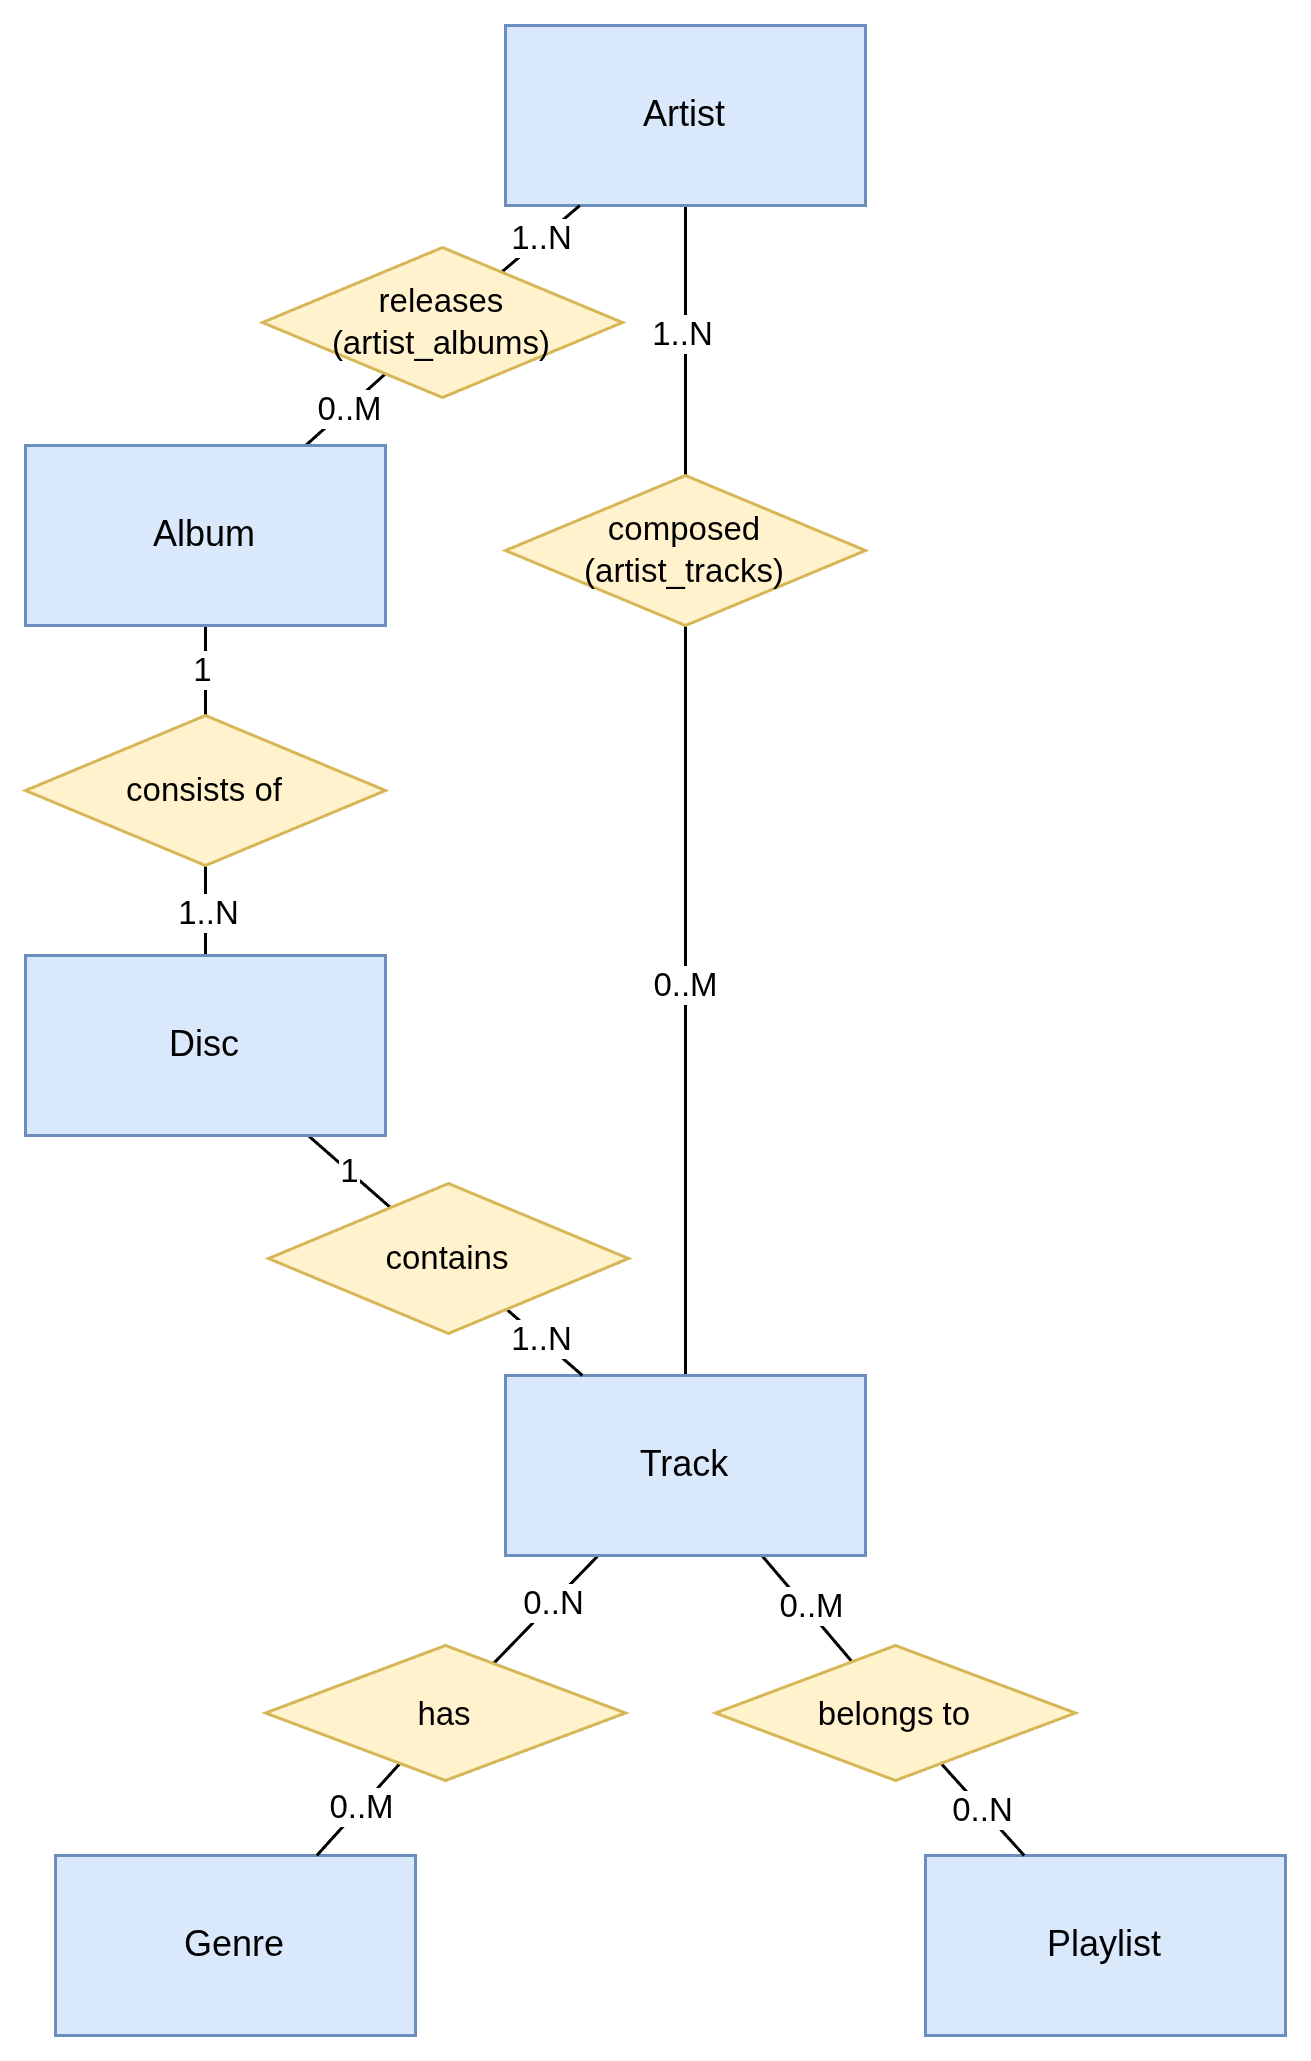

The diagram above was exported from draw.io. Its source (the exported page's mxGraphModel, read from the mxfile embedded in the PNG):
<mxGraphModel dx="421" dy="445" grid="1" gridSize="10" guides="1" tooltips="1" connect="1" arrows="1" fold="1" page="1" pageScale="1" pageWidth="850" pageHeight="1100" math="0" shadow="0" extFonts="Permanent Marker^https://fonts.googleapis.com/css?family=Permanent+Marker">
  <root>
    <mxCell id="0" />
    <mxCell id="1" parent="0" />
    <mxCell id="0T3kWYr0YZxnXEaQH2Wz-19" style="edgeStyle=none;shape=connector;rounded=0;orthogonalLoop=1;jettySize=auto;html=1;strokeColor=default;align=center;verticalAlign=middle;fontFamily=Helvetica;fontSize=11;fontColor=default;labelBackgroundColor=default;endArrow=none;endFill=0;" parent="1" source="0T3kWYr0YZxnXEaQH2Wz-1" target="0T3kWYr0YZxnXEaQH2Wz-30" edge="1">
      <mxGeometry relative="1" as="geometry">
        <mxPoint x="400" y="375" as="targetPoint" />
      </mxGeometry>
    </mxCell>
    <mxCell id="0T3kWYr0YZxnXEaQH2Wz-39" value="1..N" style="edgeLabel;html=1;align=center;verticalAlign=middle;resizable=0;points=[];fontFamily=Helvetica;fontSize=11;fontColor=default;labelBackgroundColor=default;" parent="0T3kWYr0YZxnXEaQH2Wz-19" connectable="0" vertex="1">
      <mxGeometry x="-0.0485" y="-1" relative="1" as="geometry">
        <mxPoint as="offset" />
      </mxGeometry>
    </mxCell>
    <mxCell id="0T3kWYr0YZxnXEaQH2Wz-1" value="Artist" style="rounded=0;whiteSpace=wrap;html=1;fillColor=#dae8fc;strokeColor=#6c8ebf;" parent="1" vertex="1">
      <mxGeometry x="340" y="270" width="120" height="60" as="geometry" />
    </mxCell>
    <mxCell id="0T3kWYr0YZxnXEaQH2Wz-7" style="edgeStyle=none;shape=connector;rounded=0;orthogonalLoop=1;jettySize=auto;html=1;strokeColor=default;align=center;verticalAlign=middle;fontFamily=Helvetica;fontSize=11;fontColor=default;labelBackgroundColor=default;endArrow=none;endFill=0;" parent="1" source="0T3kWYr0YZxnXEaQH2Wz-2" target="0T3kWYr0YZxnXEaQH2Wz-6" edge="1">
      <mxGeometry relative="1" as="geometry" />
    </mxCell>
    <mxCell id="0T3kWYr0YZxnXEaQH2Wz-11" value="0..M" style="edgeLabel;html=1;align=center;verticalAlign=middle;resizable=0;points=[];fontFamily=Helvetica;fontSize=11;fontColor=default;labelBackgroundColor=default;" parent="0T3kWYr0YZxnXEaQH2Wz-7" connectable="0" vertex="1">
      <mxGeometry x="0.0614" relative="1" as="geometry">
        <mxPoint as="offset" />
      </mxGeometry>
    </mxCell>
    <mxCell id="0T3kWYr0YZxnXEaQH2Wz-14" style="edgeStyle=none;shape=connector;rounded=0;orthogonalLoop=1;jettySize=auto;html=1;strokeColor=default;align=center;verticalAlign=middle;fontFamily=Helvetica;fontSize=11;fontColor=default;labelBackgroundColor=default;endArrow=none;endFill=0;" parent="1" source="0T3kWYr0YZxnXEaQH2Wz-2" target="0T3kWYr0YZxnXEaQH2Wz-13" edge="1">
      <mxGeometry relative="1" as="geometry" />
    </mxCell>
    <mxCell id="0T3kWYr0YZxnXEaQH2Wz-16" value="1" style="edgeLabel;html=1;align=center;verticalAlign=middle;resizable=0;points=[];fontFamily=Helvetica;fontSize=11;fontColor=default;labelBackgroundColor=default;" parent="0T3kWYr0YZxnXEaQH2Wz-14" connectable="0" vertex="1">
      <mxGeometry x="0.0193" y="-1" relative="1" as="geometry">
        <mxPoint as="offset" />
      </mxGeometry>
    </mxCell>
    <mxCell id="0T3kWYr0YZxnXEaQH2Wz-2" value="Album" style="rounded=0;whiteSpace=wrap;html=1;fillColor=#dae8fc;strokeColor=#6c8ebf;" parent="1" vertex="1">
      <mxGeometry x="180" y="410" width="120" height="60" as="geometry" />
    </mxCell>
    <mxCell id="0T3kWYr0YZxnXEaQH2Wz-18" style="edgeStyle=none;shape=connector;rounded=0;orthogonalLoop=1;jettySize=auto;html=1;strokeColor=default;align=center;verticalAlign=middle;fontFamily=Helvetica;fontSize=11;fontColor=default;labelBackgroundColor=default;endArrow=none;endFill=0;" parent="1" source="0T3kWYr0YZxnXEaQH2Wz-3" target="0T3kWYr0YZxnXEaQH2Wz-30" edge="1">
      <mxGeometry relative="1" as="geometry">
        <mxPoint x="400" y="425" as="targetPoint" />
      </mxGeometry>
    </mxCell>
    <mxCell id="0T3kWYr0YZxnXEaQH2Wz-40" value="0..M" style="edgeLabel;html=1;align=center;verticalAlign=middle;resizable=0;points=[];fontFamily=Helvetica;fontSize=11;fontColor=default;labelBackgroundColor=default;" parent="0T3kWYr0YZxnXEaQH2Wz-18" connectable="0" vertex="1">
      <mxGeometry x="0.041" relative="1" as="geometry">
        <mxPoint as="offset" />
      </mxGeometry>
    </mxCell>
    <mxCell id="0T3kWYr0YZxnXEaQH2Wz-23" style="edgeStyle=none;shape=connector;rounded=0;orthogonalLoop=1;jettySize=auto;html=1;strokeColor=default;align=center;verticalAlign=middle;fontFamily=Helvetica;fontSize=11;fontColor=default;labelBackgroundColor=default;endArrow=none;endFill=0;" parent="1" source="0T3kWYr0YZxnXEaQH2Wz-3" target="0T3kWYr0YZxnXEaQH2Wz-22" edge="1">
      <mxGeometry relative="1" as="geometry" />
    </mxCell>
    <mxCell id="0T3kWYr0YZxnXEaQH2Wz-25" value="0..N" style="edgeLabel;html=1;align=center;verticalAlign=middle;resizable=0;points=[];fontFamily=Helvetica;fontSize=11;fontColor=default;labelBackgroundColor=default;" parent="0T3kWYr0YZxnXEaQH2Wz-23" connectable="0" vertex="1">
      <mxGeometry x="-0.1105" relative="1" as="geometry">
        <mxPoint as="offset" />
      </mxGeometry>
    </mxCell>
    <mxCell id="0T3kWYr0YZxnXEaQH2Wz-33" style="edgeStyle=none;shape=connector;rounded=0;orthogonalLoop=1;jettySize=auto;html=1;strokeColor=default;align=center;verticalAlign=middle;fontFamily=Helvetica;fontSize=11;fontColor=default;labelBackgroundColor=default;endArrow=none;endFill=0;" parent="1" source="0T3kWYr0YZxnXEaQH2Wz-3" target="0T3kWYr0YZxnXEaQH2Wz-28" edge="1">
      <mxGeometry relative="1" as="geometry" />
    </mxCell>
    <mxCell id="0T3kWYr0YZxnXEaQH2Wz-37" value="0..M" style="edgeLabel;html=1;align=center;verticalAlign=middle;resizable=0;points=[];fontFamily=Helvetica;fontSize=11;fontColor=default;labelBackgroundColor=default;" parent="0T3kWYr0YZxnXEaQH2Wz-33" connectable="0" vertex="1">
      <mxGeometry x="-0.0005" y="1" relative="1" as="geometry">
        <mxPoint as="offset" />
      </mxGeometry>
    </mxCell>
    <mxCell id="0T3kWYr0YZxnXEaQH2Wz-3" value="Track" style="rounded=0;whiteSpace=wrap;html=1;fillColor=#dae8fc;strokeColor=#6c8ebf;" parent="1" vertex="1">
      <mxGeometry x="340" y="720" width="120" height="60" as="geometry" />
    </mxCell>
    <mxCell id="0T3kWYr0YZxnXEaQH2Wz-8" style="edgeStyle=none;shape=connector;rounded=0;orthogonalLoop=1;jettySize=auto;html=1;strokeColor=default;align=center;verticalAlign=middle;fontFamily=Helvetica;fontSize=11;fontColor=default;labelBackgroundColor=default;endArrow=none;endFill=0;" parent="1" source="0T3kWYr0YZxnXEaQH2Wz-6" target="0T3kWYr0YZxnXEaQH2Wz-1" edge="1">
      <mxGeometry relative="1" as="geometry" />
    </mxCell>
    <mxCell id="0T3kWYr0YZxnXEaQH2Wz-10" value="1..N" style="edgeLabel;html=1;align=center;verticalAlign=middle;resizable=0;points=[];fontFamily=Helvetica;fontSize=11;fontColor=default;labelBackgroundColor=default;" parent="0T3kWYr0YZxnXEaQH2Wz-8" connectable="0" vertex="1">
      <mxGeometry x="-0.007" relative="1" as="geometry">
        <mxPoint as="offset" />
      </mxGeometry>
    </mxCell>
    <mxCell id="0T3kWYr0YZxnXEaQH2Wz-6" value="releases&lt;br&gt;(artist_albums)" style="rhombus;whiteSpace=wrap;html=1;fontFamily=Helvetica;fontSize=11;labelBackgroundColor=none;fillColor=#fff2cc;strokeColor=#d6b656;" parent="1" vertex="1">
      <mxGeometry x="259" y="344" width="120" height="50" as="geometry" />
    </mxCell>
    <mxCell id="0T3kWYr0YZxnXEaQH2Wz-15" style="edgeStyle=none;shape=connector;rounded=0;orthogonalLoop=1;jettySize=auto;html=1;strokeColor=default;align=center;verticalAlign=middle;fontFamily=Helvetica;fontSize=11;fontColor=default;labelBackgroundColor=default;endArrow=none;endFill=0;" parent="1" source="0T3kWYr0YZxnXEaQH2Wz-13" target="2" edge="1">
      <mxGeometry relative="1" as="geometry" />
    </mxCell>
    <mxCell id="0T3kWYr0YZxnXEaQH2Wz-17" value="1..N" style="edgeLabel;html=1;align=center;verticalAlign=middle;resizable=0;points=[];fontFamily=Helvetica;fontSize=11;fontColor=default;labelBackgroundColor=default;" parent="0T3kWYr0YZxnXEaQH2Wz-15" connectable="0" vertex="1">
      <mxGeometry x="0.0878" y="1" relative="1" as="geometry">
        <mxPoint as="offset" />
      </mxGeometry>
    </mxCell>
    <mxCell id="0T3kWYr0YZxnXEaQH2Wz-13" value="consists of" style="rhombus;whiteSpace=wrap;html=1;fontFamily=Helvetica;fontSize=11;labelBackgroundColor=none;fillColor=#fff2cc;strokeColor=#d6b656;" parent="1" vertex="1">
      <mxGeometry x="180" y="500" width="120" height="50" as="geometry" />
    </mxCell>
    <mxCell id="0T3kWYr0YZxnXEaQH2Wz-20" value="Playlist" style="rounded=0;whiteSpace=wrap;html=1;fillColor=#dae8fc;strokeColor=#6c8ebf;" parent="1" vertex="1">
      <mxGeometry x="480" y="880" width="120" height="60" as="geometry" />
    </mxCell>
    <mxCell id="0T3kWYr0YZxnXEaQH2Wz-21" value="Genre" style="rounded=0;whiteSpace=wrap;html=1;fillColor=#dae8fc;strokeColor=#6c8ebf;" parent="1" vertex="1">
      <mxGeometry x="190" y="880" width="120" height="60" as="geometry" />
    </mxCell>
    <mxCell id="0T3kWYr0YZxnXEaQH2Wz-24" style="edgeStyle=none;shape=connector;rounded=0;orthogonalLoop=1;jettySize=auto;html=1;strokeColor=default;align=center;verticalAlign=middle;fontFamily=Helvetica;fontSize=11;fontColor=default;labelBackgroundColor=default;endArrow=none;endFill=0;" parent="1" source="0T3kWYr0YZxnXEaQH2Wz-22" target="0T3kWYr0YZxnXEaQH2Wz-21" edge="1">
      <mxGeometry relative="1" as="geometry" />
    </mxCell>
    <mxCell id="0T3kWYr0YZxnXEaQH2Wz-26" value="0..M" style="edgeLabel;html=1;align=center;verticalAlign=middle;resizable=0;points=[];fontFamily=Helvetica;fontSize=11;fontColor=default;labelBackgroundColor=default;" parent="0T3kWYr0YZxnXEaQH2Wz-24" connectable="0" vertex="1">
      <mxGeometry x="-0.0801" relative="1" as="geometry">
        <mxPoint as="offset" />
      </mxGeometry>
    </mxCell>
    <mxCell id="0T3kWYr0YZxnXEaQH2Wz-22" value="has" style="rhombus;whiteSpace=wrap;html=1;fontFamily=Helvetica;fontSize=11;labelBackgroundColor=none;fillColor=#fff2cc;strokeColor=#d6b656;" parent="1" vertex="1">
      <mxGeometry x="260" y="810" width="120" height="45" as="geometry" />
    </mxCell>
    <mxCell id="0T3kWYr0YZxnXEaQH2Wz-34" style="edgeStyle=none;shape=connector;rounded=0;orthogonalLoop=1;jettySize=auto;html=1;strokeColor=default;align=center;verticalAlign=middle;fontFamily=Helvetica;fontSize=11;fontColor=default;labelBackgroundColor=default;endArrow=none;endFill=0;" parent="1" source="0T3kWYr0YZxnXEaQH2Wz-28" target="0T3kWYr0YZxnXEaQH2Wz-20" edge="1">
      <mxGeometry relative="1" as="geometry" />
    </mxCell>
    <mxCell id="0T3kWYr0YZxnXEaQH2Wz-36" value="0..N" style="edgeLabel;html=1;align=center;verticalAlign=middle;resizable=0;points=[];fontFamily=Helvetica;fontSize=11;fontColor=default;labelBackgroundColor=default;" parent="0T3kWYr0YZxnXEaQH2Wz-34" connectable="0" vertex="1">
      <mxGeometry x="0.0144" relative="1" as="geometry">
        <mxPoint as="offset" />
      </mxGeometry>
    </mxCell>
    <mxCell id="0T3kWYr0YZxnXEaQH2Wz-28" value="belongs to" style="rhombus;whiteSpace=wrap;html=1;fontFamily=Helvetica;fontSize=11;labelBackgroundColor=none;fillColor=#fff2cc;strokeColor=#d6b656;" parent="1" vertex="1">
      <mxGeometry x="410" y="810" width="120" height="45" as="geometry" />
    </mxCell>
    <mxCell id="0T3kWYr0YZxnXEaQH2Wz-30" value="composed&lt;br&gt;(artist_tracks)" style="rhombus;whiteSpace=wrap;html=1;fontFamily=Helvetica;fontSize=11;labelBackgroundColor=none;fillColor=#fff2cc;strokeColor=#d6b656;" parent="1" vertex="1">
      <mxGeometry x="340" y="420" width="120" height="50" as="geometry" />
    </mxCell>
    <mxCell id="4" style="edgeStyle=none;html=1;endArrow=none;endFill=0;" parent="1" source="2" target="10" edge="1">
      <mxGeometry relative="1" as="geometry" />
    </mxCell>
    <mxCell id="14" value="1" style="edgeLabel;html=1;align=center;verticalAlign=middle;resizable=0;points=[];" parent="4" vertex="1" connectable="0">
      <mxGeometry x="0.0113" relative="1" as="geometry">
        <mxPoint as="offset" />
      </mxGeometry>
    </mxCell>
    <mxCell id="2" value="Disc" style="rounded=0;whiteSpace=wrap;html=1;fillColor=#dae8fc;strokeColor=#6c8ebf;" parent="1" vertex="1">
      <mxGeometry x="180" y="580" width="120" height="60" as="geometry" />
    </mxCell>
    <mxCell id="11" style="edgeStyle=none;html=1;endArrow=none;endFill=0;" parent="1" source="10" target="0T3kWYr0YZxnXEaQH2Wz-3" edge="1">
      <mxGeometry relative="1" as="geometry" />
    </mxCell>
    <mxCell id="15" value="1..N" style="edgeLabel;html=1;align=center;verticalAlign=middle;resizable=0;points=[];" parent="11" vertex="1" connectable="0">
      <mxGeometry x="-0.0801" relative="1" as="geometry">
        <mxPoint as="offset" />
      </mxGeometry>
    </mxCell>
    <mxCell id="10" value="contains" style="rhombus;whiteSpace=wrap;html=1;fontFamily=Helvetica;fontSize=11;labelBackgroundColor=none;fillColor=#fff2cc;strokeColor=#d6b656;" parent="1" vertex="1">
      <mxGeometry x="261" y="656" width="120" height="50" as="geometry" />
    </mxCell>
  </root>
</mxGraphModel>